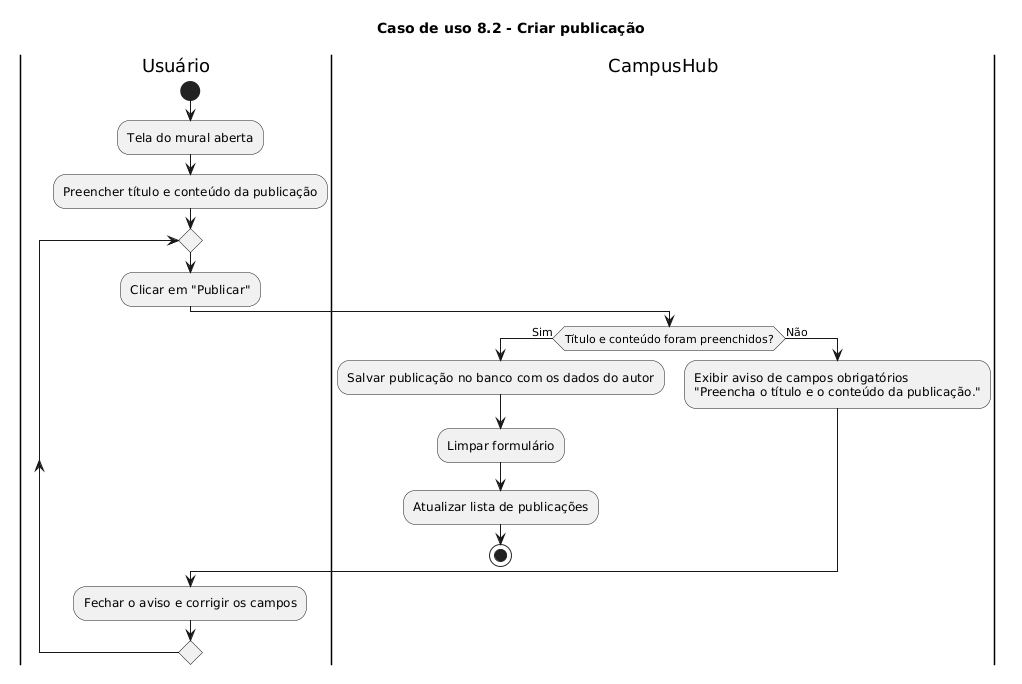

The diagram above was rendered by PlantUML. Its source (embedded in the PNG):
@startuml
title Caso de uso 8.2 - Criar publicação

|Usuário|
start
:Tela do mural aberta;
:Preencher título e conteúdo da publicação;

repeat
:Clicar em "Publicar";

|CampusHub|
if(Título e conteúdo foram preenchidos?) then (Sim)
:Salvar publicação no banco com os dados do autor;
:Limpar formulário;
:Atualizar lista de publicações;
stop
else(Não)
:Exibir aviso de campos obrigatórios\n"Preencha o título e o conteúdo da publicação.";
endif

|Usuário|
:Fechar o aviso e corrigir os campos;

repeat while ()
@enduml